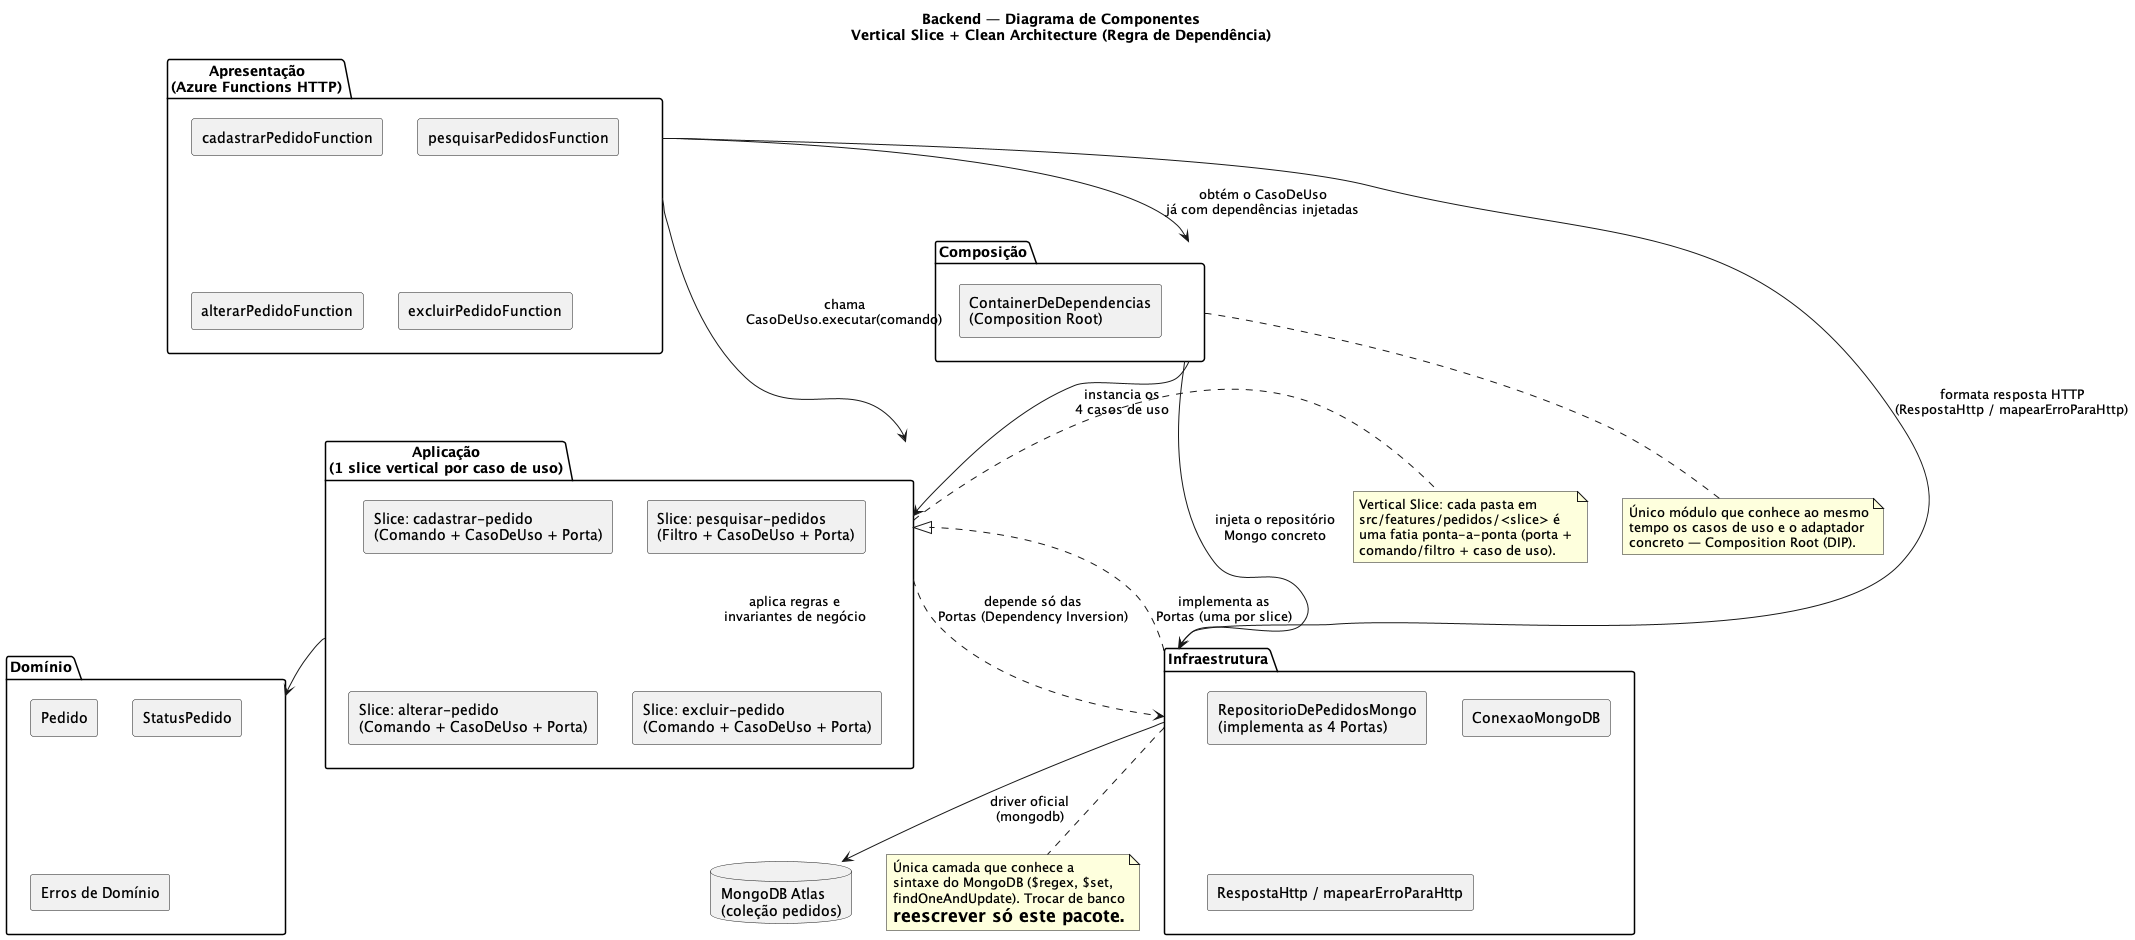

The diagram above was rendered by PlantUML. Its source (embedded in the PNG):
@startuml backend-componentes
title Backend — Diagrama de Componentes\nVertical Slice + Clean Architecture (Regra de Dependência)

skinparam componentStyle rectangle

package "Apresentação\n(Azure Functions HTTP)" as Presentation {
  [cadastrarPedidoFunction]
  [pesquisarPedidosFunction]
  [alterarPedidoFunction]
  [excluirPedidoFunction]
}

package "Aplicação\n(1 slice vertical por caso de uso)" as Application {
  [Slice: cadastrar-pedido\n(Comando + CasoDeUso + Porta)]
  [Slice: pesquisar-pedidos\n(Filtro + CasoDeUso + Porta)]
  [Slice: alterar-pedido\n(Comando + CasoDeUso + Porta)]
  [Slice: excluir-pedido\n(Comando + CasoDeUso + Porta)]
}

package "Domínio" as Domain {
  [Pedido]
  [StatusPedido]
  [Erros de Domínio]
}

package "Infraestrutura" as Infra {
  [RepositorioDePedidosMongo\n(implementa as 4 Portas)]
  [ConexaoMongoDB]
  [RespostaHttp / mapearErroParaHttp]
}

package "Composição" as Composicao {
  [ContainerDeDependencias\n(Composition Root)]
}

database "MongoDB Atlas\n(coleção pedidos)" as Mongo

Presentation --> Application : chama\nCasoDeUso.executar(comando)
Presentation --> Infra : formata resposta HTTP\n(RespostaHttp / mapearErroParaHttp)
Presentation --> Composicao : obtém o CasoDeUso\njá com dependências injetadas

Application --> Domain : aplica regras e\ninvariantes de negócio

Application ..> Infra : depende só das\nPortas (Dependency Inversion)
Infra ..|> Application : implementa as\nPortas (uma por slice)
Infra --> Mongo : driver oficial\n(mongodb)

Composicao --> Application : instancia os\n4 casos de uso
Composicao --> Infra : injeta o repositório\nMongo concreto

note right of Application
  Vertical Slice: cada pasta em
  src/features/pedidos/<slice> é
  uma fatia ponta-a-ponta (porta +
  comando/filtro + caso de uso).
end note

note bottom of Infra
  Única camada que conhece a
  sintaxe do MongoDB ($regex, $set,
  findOneAndUpdate). Trocar de banco
  = reescrever só este pacote.
end note

note bottom of Composicao
  Único módulo que conhece ao mesmo
  tempo os casos de uso e o adaptador
  concreto — Composition Root (DIP).
end note

@enduml